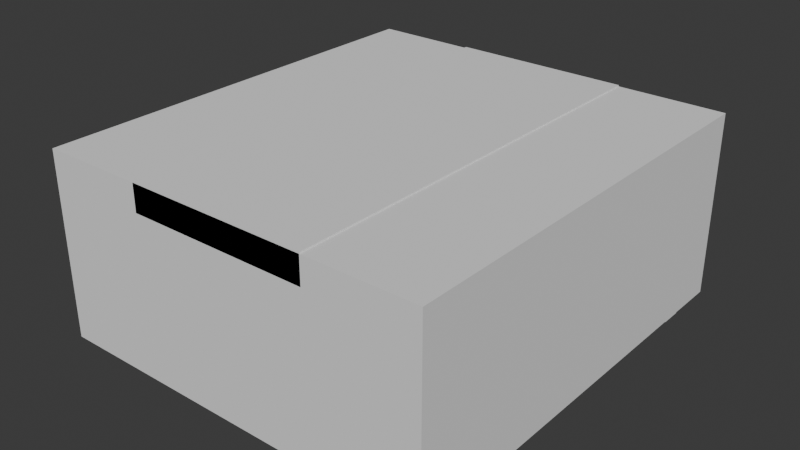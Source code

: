 # Source: table_with_benches.blend  (saved by Blender 5.0.119; exported with 4.5.12 LTS)
import bpy
from mathutils import Matrix  # noqa: F401  (used for matrix-valued properties, if any)

bpy.ops.wm.read_factory_settings(use_empty=True)
scene = bpy.context.scene
scene.name = 'Scene'

# ---- collections
col_collection = bpy.data.collections.new('Collection'); scene.collection.children.link(col_collection)

# ---- world
world_world = bpy.data.worlds.new('World'); scene.world = world_world
world_world.use_nodes = True; world_world.node_tree.nodes.clear()
_N = world_world.node_tree.nodes; _L = world_world.node_tree.links
n0 = _N.new('ShaderNodeOutputWorld'); n0.name = 'World Output'; n0.location = (200, 100)
n1 = _N.new('ShaderNodeBackground'); n1.name = 'Background'; n1.location = (-200, 100)
n1.inputs[0].default_value = (0.05088, 0.05088, 0.05088, 1.0)
_L.new(n1.outputs[0], n0.inputs[0])
n0.is_active_output = True
world_world.color = (0.05088, 0.05088, 0.05088)
world_world.sun_shadow_jitter_overblur = 0.0

# ---- meshes
me_cube_001 = bpy.data.meshes.new('Cube.001')
me_cube_001.from_pydata([(-0.4176, -1.0, -0.0643), (-0.4176, -1.0, 0.0643), (-0.4176, 1.0, -0.0643), (-0.4176, 1.0, 0.0643), (0.4176, -1.0, -0.0643), (0.4176, -1.0, 0.0643), (0.4176, 1.0, -0.0643), (0.4176, 1.0, 0.0643)], [], [(0, 1, 3, 2), (2, 3, 7, 6), (6, 7, 5, 4), (4, 5, 1, 0), (2, 6, 4, 0), (7, 3, 1, 5)])
_uv = me_cube_001.uv_layers.new(name='UVMap')
_uv.uv.foreach_set('vector', [0.03889, 0.3807, 0.01612, 0.3821, 0.0003072, 0.03245, 0.02313, 0.03101, 0.02313, 0.03101, 0.02151, 0.008308, 0.1705, 0.0003072, 0.1723, 0.02316, 0.1723, 0.02316, 0.195, 0.02185, 0.2093, 0.3823, 0.1865, 0.3838, 0.1865, 0.3838, 0.1861, 0.4094, 0.03724, 0.4015, 0.03889, 0.3807, 0.02313, 0.03101, 0.1723, 0.02316, 0.1865, 0.3838, 0.03889, 0.3807, 0.1463, 0.7679, 0.0003073, 0.7498, 0.03724, 0.4015, 0.1861, 0.4094])
me_cube_001.update()
me_cube_006 = bpy.data.meshes.new('Cube.006')
me_cube_006.from_pydata([(0.0, -0.04736, 0.0879), (0.0, 0.04736, 0.0879), (0.0, -0.04736, -0.0879), (0.0879, -0.04736, 0.0), (0.0, 0.04736, -0.0879), (0.0879, 0.04736, 0.0), (0.2857, -0.04736, 0.3736), (0.2857, 0.04736, 0.3736), (0.3736, 0.04736, 0.2857), (0.3736, -0.04736, 0.2857), (0.3887, 0.04736, -0.4067), (0.2644, 0.04736, -0.4067), (0.2644, -0.04736, -0.4067), (0.3887, -0.04736, -0.4067), (-0.0879, -0.04736, 0.0), (-0.0879, 0.04736, 0.0), (-0.2857, -0.04736, 0.3736), (-0.2857, 0.04736, 0.3736), (-0.3736, 0.04736, 0.2857), (-0.3736, -0.04736, 0.2857), (-0.3887, 0.04736, -0.4067), (-0.2644, 0.04736, -0.4067), (-0.2644, -0.04736, -0.4067), (-0.3887, -0.04736, -0.4067), (0.0, 0.8322, 0.0879), (0.0879, 0.8322, 0.0), (0.0, 0.8322, -0.0879), (-0.0879, 0.8322, 0.0), (0.0, 1.712, 0.0879), (0.0, 1.617, 0.0879), (0.0, 1.712, -0.0879), (0.0879, 1.712, 0.0), (0.0, 1.617, -0.0879), (0.0879, 1.617, 0.0), (0.2857, 1.712, 0.3736), (0.2857, 1.617, 0.3736), (0.3736, 1.617, 0.2857), (0.3736, 1.712, 0.2857), (0.3887, 1.617, -0.4067), (0.2644, 1.617, -0.4067), (0.2644, 1.712, -0.4067), (0.3887, 1.712, -0.4067), (-0.0879, 1.712, 0.0), (-0.0879, 1.617, 0.0), (-0.2857, 1.712, 0.3736), (-0.2857, 1.617, 0.3736), (-0.3736, 1.617, 0.2857), (-0.3736, 1.712, 0.2857), (-0.3887, 1.617, -0.4067), (-0.2644, 1.617, -0.4067), (-0.2644, 1.712, -0.4067), (-0.3887, 1.712, -0.4067)], [], [(5, 3, 13, 10), (0, 3, 9, 6), (2, 3, 0), (15, 1, 24, 27), (8, 7, 6, 9), (3, 5, 8, 9), (1, 0, 6, 7), (5, 1, 7, 8), (11, 10, 13, 12), (4, 5, 10, 11), (3, 2, 12, 13), (2, 4, 11, 12), (15, 20, 23, 14), (0, 16, 19, 14), (2, 0, 14), (5, 4, 26, 25), (18, 19, 16, 17), (14, 19, 18, 15), (1, 17, 16, 0), (15, 18, 17, 1), (21, 22, 23, 20), (4, 21, 20, 15), (14, 23, 22, 2), (2, 22, 21, 4), (25, 26, 24), (27, 24, 26), (1, 5, 25, 24), (4, 15, 27, 26), (33, 38, 41, 31), (28, 34, 37, 31), (30, 28, 31), (43, 27, 24, 29), (36, 37, 34, 35), (31, 37, 36, 33), (29, 35, 34, 28), (33, 36, 35, 29), (39, 40, 41, 38), (32, 39, 38, 33), (31, 41, 40, 30), (30, 40, 39, 32), (43, 42, 51, 48), (28, 42, 47, 44), (30, 42, 28), (33, 25, 26, 32), (46, 45, 44, 47), (42, 43, 46, 47), (29, 28, 44, 45), (43, 29, 45, 46), (49, 48, 51, 50), (32, 43, 48, 49), (42, 30, 50, 51), (30, 32, 49, 50), (29, 24, 25, 33), (32, 26, 27, 43)])
_uv = me_cube_006.uv_layers.new(name='UVMap')
_uv.uv.foreach_set('vector', [0.4991, 0.186, 0.4834, 0.193, 0.4751, 0.09539, 0.4913, 0.09679, 0.5865, 0.3119, 0.5627, 0.3103, 0.5509, 0.2448, 0.5801, 0.2336, 0.5638, 0.3314, 0.5627, 0.3103, 0.5865, 0.3119, 0.111, 0.8572, 0.1324, 0.8645, 0.1314, 0.9997, 0.1093, 0.9992, 0.5535, 0.229, 0.5702, 0.2188, 0.5801, 0.2336, 0.5509, 0.2448, 0.4834, 0.193, 0.4991, 0.186, 0.5535, 0.229, 0.5509, 0.2448, 0.5939, 0.1482, 0.6058, 0.1652, 0.5801, 0.2336, 0.5702, 0.2188, 0.06595, 0.8568, 0.04402, 0.8632, 0.0003073, 0.8114, 0.01616, 0.7948, 0.5098, 0.08467, 0.4913, 0.09679, 0.4751, 0.09539, 0.4929, 0.07528, 0.08856, 0.8547, 0.06595, 0.8568, 0.06275, 0.7685, 0.08111, 0.7802, 0.5627, 0.3103, 0.5638, 0.3314, 0.4943, 0.3513, 0.4751, 0.3393, 0.5225, 0.0003072, 0.5308, 0.01607, 0.5098, 0.08467, 0.4929, 0.07528, 0.601, 0.1255, 0.615, 0.03316, 0.6313, 0.0293, 0.6178, 0.1135, 0.5865, 0.3119, 0.658, 0.3328, 0.6508, 0.354, 0.5839, 0.3349, 0.5638, 0.3314, 0.5865, 0.3119, 0.5839, 0.3349, 0.06595, 0.8568, 0.08856, 0.8547, 0.08791, 0.9986, 0.06663, 0.9988, 0.6738, 0.1371, 0.6859, 0.1248, 0.6869, 0.1697, 0.6769, 0.1554, 0.6178, 0.1135, 0.6859, 0.1248, 0.6738, 0.1371, 0.601, 0.1255, 0.5939, 0.1482, 0.6769, 0.1554, 0.6869, 0.1697, 0.6058, 0.1652, 0.111, 0.8572, 0.1667, 0.799, 0.1807, 0.8173, 0.1324, 0.8645, 0.5947, 0.04092, 0.6012, 0.01661, 0.6313, 0.0293, 0.615, 0.03316, 0.08856, 0.8547, 0.1008, 0.7801, 0.1199, 0.77, 0.111, 0.8572, 0.5839, 0.3349, 0.5511, 0.4193, 0.5396, 0.4003, 0.5638, 0.3314, 0.5225, 0.0003072, 0.6012, 0.01661, 0.5947, 0.04092, 0.5308, 0.01607, 0.2035, 0.7685, 0.2035, 0.7906, 0.1813, 0.7685, 0.1813, 0.7906, 0.1813, 0.7685, 0.2035, 0.7906, 0.04402, 0.8632, 0.06595, 0.8568, 0.06663, 0.9988, 0.04511, 0.9997, 0.08856, 0.8547, 0.111, 0.8572, 0.1093, 0.9992, 0.08791, 0.9986, 0.768, 0.4965, 0.8014, 0.5794, 0.7873, 0.5875, 0.7509, 0.4976, 0.5618, 0.8918, 0.6144, 0.9405, 0.5995, 0.9568, 0.5465, 0.9075, 0.5305, 0.8918, 0.5618, 0.8918, 0.5465, 0.9075, 0.8206, 0.741, 0.8223, 0.8831, 0.8002, 0.8835, 0.7992, 0.7484, 0.7948, 0.4339, 0.783, 0.42, 0.8245, 0.4219, 0.817, 0.4362, 0.7509, 0.4976, 0.783, 0.42, 0.7948, 0.4339, 0.768, 0.4965, 0.8703, 0.4886, 0.817, 0.4362, 0.8245, 0.4219, 0.8713, 0.4683, 0.8656, 0.7407, 0.9154, 0.6786, 0.9313, 0.6952, 0.8876, 0.747, 0.8236, 0.582, 0.8104, 0.5996, 0.7873, 0.5875, 0.8014, 0.5794, 0.843, 0.7386, 0.8505, 0.664, 0.8688, 0.6523, 0.8656, 0.7407, 0.5465, 0.9075, 0.476, 0.963, 0.4751, 0.941, 0.5305, 0.8918, 0.8712, 0.6517, 0.8104, 0.5996, 0.8236, 0.582, 0.8714, 0.6339, 0.8871, 0.5053, 0.9073, 0.5068, 0.9584, 0.5781, 0.9417, 0.5808, 0.5618, 0.8918, 0.5465, 0.8762, 0.5995, 0.8269, 0.6144, 0.8431, 0.5305, 0.8918, 0.5465, 0.8762, 0.5618, 0.8918, 0.8656, 0.7407, 0.8649, 0.8826, 0.8437, 0.8824, 0.843, 0.7386, 0.9416, 0.4528, 0.9325, 0.437, 0.9311, 0.42, 0.9594, 0.4554, 0.9073, 0.5068, 0.8871, 0.5053, 0.9416, 0.4528, 0.9594, 0.4554, 0.8703, 0.4886, 0.8713, 0.4683, 0.9311, 0.42, 0.9325, 0.437, 0.8206, 0.741, 0.7992, 0.7484, 0.7509, 0.7011, 0.7649, 0.6828, 0.9198, 0.583, 0.9417, 0.5808, 0.9584, 0.5781, 0.9339, 0.6009, 0.843, 0.7386, 0.8206, 0.741, 0.8117, 0.6538, 0.8308, 0.6639, 0.5465, 0.8762, 0.5305, 0.8918, 0.4751, 0.8427, 0.476, 0.8207, 0.8712, 0.6517, 0.8714, 0.6339, 0.9198, 0.583, 0.9339, 0.6009, 0.8876, 0.747, 0.8865, 0.8835, 0.8649, 0.8826, 0.8656, 0.7407, 0.843, 0.7386, 0.8437, 0.8824, 0.8223, 0.8831, 0.8206, 0.741])
me_cube_006.update()
me_cube_007 = bpy.data.meshes.new('Cube.007')
me_cube_007.from_pydata([(-0.2276, -0.774, -0.04304), (-0.2276, -0.774, 0.04304), (-0.2276, 0.774, -0.04304), (-0.2276, 0.774, 0.04304), (0.2276, -0.774, -0.04304), (0.2276, -0.774, 0.04304), (0.2276, 0.774, -0.04304), (0.2276, 0.774, 0.04304), (-0.1138, 0.774, -0.04304), (-0.1138, -0.774, 0.04304), (-0.1138, 0.774, 0.04304), (-0.1138, -0.774, -0.04304), (0.1138, 0.774, 0.04304), (0.1138, -0.774, -0.04304), (0.1138, 0.774, -0.04304), (0.1138, -0.774, 0.04304), (-0.2276, 0.6777, 0.04304), (0.2276, 0.6777, -0.04304), (-0.2276, 0.6777, -0.04304), (0.2276, 0.6777, 0.04304), (-0.1138, 0.6777, 0.04304), (-0.1138, 0.6777, -0.04304), (0.1138, 0.6777, -0.04304), (0.1138, 0.6777, 0.04304), (-0.2276, -0.6772, -0.04304), (0.2276, -0.6772, 0.04304), (-0.2276, -0.6772, 0.04304), (0.2276, -0.6772, -0.04304), (-0.1138, -0.6772, -0.04304), (-0.1138, -0.6772, 0.04304), (0.1138, -0.6772, 0.04304), (0.1138, -0.6772, -0.04304), (-0.2276, -0.6772, -0.4475), (-0.2276, -0.774, -0.4475), (-0.1138, 0.774, -0.4475), (-0.2276, 0.774, -0.4475), (0.2276, 0.6777, -0.4475), (0.2276, 0.774, -0.4475), (0.1138, -0.774, -0.4475), (0.2276, -0.774, -0.4475), (-0.1138, -0.774, -0.4475), (-0.1138, -0.6772, -0.4475), (0.1138, 0.774, -0.4475), (0.1138, -0.6772, -0.4475), (-0.2276, 0.6777, -0.4475), (-0.1138, 0.6777, -0.4475), (0.1138, 0.6777, -0.4475), (0.2276, -0.6772, -0.4475), (1.611, -0.774, -0.04304), (1.611, -0.774, 0.04304), (1.611, 0.774, -0.04304), (1.611, 0.774, 0.04304), (1.156, -0.774, -0.04304), (1.156, -0.774, 0.04304), (1.156, 0.774, -0.04304), (1.156, 0.774, 0.04304), (1.497, 0.774, -0.04304), (1.497, -0.774, 0.04304), (1.497, 0.774, 0.04304), (1.497, -0.774, -0.04304), (1.27, 0.774, 0.04304), (1.27, -0.774, -0.04304), (1.27, 0.774, -0.04304), (1.27, -0.774, 0.04304), (1.611, 0.6777, 0.04304), (1.156, 0.6777, -0.04304), (1.611, 0.6777, -0.04304), (1.156, 0.6777, 0.04304), (1.497, 0.6777, 0.04304), (1.497, 0.6777, -0.04304), (1.27, 0.6777, -0.04304), (1.27, 0.6777, 0.04304), (1.611, -0.6772, -0.04304), (1.156, -0.6772, 0.04304), (1.611, -0.6772, 0.04304), (1.156, -0.6772, -0.04304), (1.497, -0.6772, -0.04304), (1.497, -0.6772, 0.04304), (1.27, -0.6772, 0.04304), (1.27, -0.6772, -0.04304), (1.611, -0.6772, -0.4475), (1.611, -0.774, -0.4475), (1.497, 0.774, -0.4475), (1.611, 0.774, -0.4475), (1.156, 0.6777, -0.4475), (1.156, 0.774, -0.4475), (1.27, -0.774, -0.4475), (1.156, -0.774, -0.4475), (1.497, -0.774, -0.4475), (1.497, -0.6772, -0.4475), (1.27, 0.774, -0.4475), (1.27, -0.6772, -0.4475), (1.611, 0.6777, -0.4475), (1.497, 0.6777, -0.4475), (1.27, 0.6777, -0.4475), (1.156, -0.6772, -0.4475)], [], [(18, 16, 3, 2), (14, 12, 7, 6), (27, 25, 5, 4), (11, 9, 1, 0), (4, 13, 38, 39), (29, 26, 1, 9), (31, 13, 11, 28), (15, 9, 11, 13), (10, 12, 14, 8), (22, 31, 28, 21), (20, 29, 30, 23), (19, 25, 27, 17), (27, 31, 22, 17), (26, 29, 20, 16), (21, 28, 24, 18), (12, 10, 20, 23), (26, 16, 18, 24), (23, 30, 25, 19), (2, 3, 10, 8), (8, 21, 45, 34), (4, 5, 15, 13), (25, 30, 15, 5), (7, 12, 23, 19), (11, 0, 33, 40), (8, 14, 22, 21), (6, 7, 19, 17), (28, 11, 40, 41), (10, 3, 16, 20), (0, 1, 26, 24), (43, 47, 39, 38), (32, 41, 40, 33), (35, 34, 45, 44), (42, 37, 36, 46), (17, 22, 46, 36), (22, 14, 42, 46), (31, 27, 47, 43), (2, 8, 34, 35), (18, 2, 35, 44), (27, 4, 39, 47), (24, 28, 41, 32), (14, 6, 37, 42), (6, 17, 36, 37), (21, 18, 44, 45), (0, 24, 32, 33), (13, 31, 43, 38), (29, 9, 15, 30), (66, 50, 51, 64), (62, 54, 55, 60), (75, 52, 53, 73), (59, 48, 49, 57), (52, 87, 86, 61), (77, 57, 49, 74), (79, 76, 59, 61), (63, 61, 59, 57), (58, 56, 62, 60), (70, 69, 76, 79), (68, 71, 78, 77), (67, 65, 75, 73), (75, 65, 70, 79), (74, 64, 68, 77), (69, 66, 72, 76), (60, 71, 68, 58), (74, 72, 66, 64), (71, 67, 73, 78), (50, 56, 58, 51), (56, 82, 93, 69), (52, 61, 63, 53), (73, 53, 63, 78), (55, 67, 71, 60), (59, 88, 81, 48), (56, 69, 70, 62), (54, 65, 67, 55), (76, 89, 88, 59), (58, 68, 64, 51), (48, 72, 74, 49), (91, 86, 87, 95), (80, 81, 88, 89), (83, 92, 93, 82), (90, 94, 84, 85), (65, 84, 94, 70), (70, 94, 90, 62), (79, 91, 95, 75), (50, 83, 82, 56), (66, 92, 83, 50), (75, 95, 87, 52), (72, 80, 89, 76), (62, 90, 85, 54), (54, 85, 84, 65), (69, 93, 92, 66), (48, 81, 80, 72), (61, 86, 91, 79), (77, 78, 63, 57)])
_uv = me_cube_007.uv_layers.new(name='UVMap')
_uv.uv.foreach_set('vector', [0.9455, 0.0165, 0.9455, 0.001226, 0.9624, 0.0009393, 0.9626, 0.01632, 0.2464, 0.0707, 0.248, 0.08625, 0.2278, 0.08879, 0.2265, 0.07458, 0.7047, 0.3842, 0.7048, 0.3995, 0.6878, 0.3998, 0.6875, 0.3844, 0.3055, 0.3753, 0.3039, 0.3598, 0.3241, 0.3573, 0.3254, 0.3715, 0.242, 0.372, 0.2617, 0.3789, 0.2284, 0.4447, 0.2109, 0.435, 0.3031, 0.3421, 0.3232, 0.3407, 0.3241, 0.3573, 0.3039, 0.3598, 0.7048, 0.2204, 0.6876, 0.2204, 0.6876, 0.18, 0.7048, 0.18, 0.2631, 0.3621, 0.3039, 0.3598, 0.3055, 0.3753, 0.2617, 0.3789, 0.2888, 0.08384, 0.248, 0.08625, 0.2464, 0.0707, 0.2904, 0.06707, 0.2911, 0.5181, 0.2916, 0.76, 0.2512, 0.7603, 0.2507, 0.5183, 0.289, 0.1018, 0.3031, 0.3421, 0.2629, 0.3442, 0.2488, 0.1039, 0.9449, 0.4, 0.7048, 0.3995, 0.7047, 0.3842, 0.9451, 0.3847, 0.3118, 0.7582, 0.2916, 0.76, 0.2911, 0.5181, 0.3113, 0.5201, 0.3232, 0.3407, 0.3031, 0.3421, 0.289, 0.1018, 0.3091, 0.101, 0.2507, 0.5183, 0.2512, 0.7603, 0.2308, 0.7581, 0.2306, 0.5201, 0.248, 0.08625, 0.2888, 0.08384, 0.289, 0.1018, 0.2488, 0.1039, 0.7053, 0.0007019, 0.9455, 0.001226, 0.9455, 0.0165, 0.7052, 0.01599, 0.2488, 0.1039, 0.2629, 0.3442, 0.2428, 0.345, 0.2288, 0.1053, 0.31, 0.07416, 0.3074, 0.08632, 0.2888, 0.08384, 0.2904, 0.06707, 0.9626, 0.1803, 0.9455, 0.1803, 0.9455, 0.1085, 0.9627, 0.1084, 0.242, 0.372, 0.2445, 0.3598, 0.2631, 0.3621, 0.2617, 0.3789, 0.2428, 0.345, 0.2629, 0.3442, 0.2631, 0.3621, 0.2445, 0.3598, 0.2278, 0.08879, 0.248, 0.08625, 0.2488, 0.1039, 0.2288, 0.1053, 0.3055, 0.3753, 0.3254, 0.3715, 0.3419, 0.4408, 0.3222, 0.4458, 0.9626, 0.1803, 0.9626, 0.2207, 0.9455, 0.2207, 0.9455, 0.1803, 0.9622, 0.3851, 0.9618, 0.4004, 0.9449, 0.4, 0.9451, 0.3847, 0.7048, 0.18, 0.6876, 0.18, 0.6876, 0.1081, 0.7047, 0.1081, 0.2888, 0.08384, 0.3074, 0.08632, 0.3091, 0.101, 0.289, 0.1018, 0.688, 0.01562, 0.6883, 0.0003073, 0.7053, 0.0007019, 0.7052, 0.01599, 0.7047, 0.2922, 0.7047, 0.3124, 0.6875, 0.3125, 0.6875, 0.2923, 0.7048, 0.08791, 0.7047, 0.1081, 0.6876, 0.1081, 0.6875, 0.08776, 0.9627, 0.08818, 0.9627, 0.1084, 0.9455, 0.1085, 0.9456, 0.08826, 0.9626, 0.2926, 0.9627, 0.3129, 0.9455, 0.3128, 0.9455, 0.2926, 0.3113, 0.5201, 0.2911, 0.5181, 0.3131, 0.4464, 0.3315, 0.4534, 0.9455, 0.2207, 0.9626, 0.2207, 0.9626, 0.2926, 0.9455, 0.2926, 0.2916, 0.76, 0.3118, 0.7582, 0.3322, 0.8247, 0.3129, 0.8319, 0.31, 0.07416, 0.2904, 0.06707, 0.3246, 0.001701, 0.3419, 0.01159, 0.9455, 0.0165, 0.9626, 0.01632, 0.9627, 0.08818, 0.9456, 0.08826, 0.7047, 0.3842, 0.6875, 0.3844, 0.6875, 0.3125, 0.7047, 0.3124, 0.2308, 0.7581, 0.2512, 0.7603, 0.2282, 0.8319, 0.2099, 0.8246, 0.2464, 0.0707, 0.2265, 0.07458, 0.2099, 0.005263, 0.2296, 0.0003072, 0.9622, 0.3851, 0.9451, 0.3847, 0.9455, 0.3128, 0.9627, 0.3129, 0.2507, 0.5183, 0.2306, 0.5201, 0.2105, 0.4535, 0.2298, 0.4464, 0.688, 0.01562, 0.7052, 0.01599, 0.7048, 0.08791, 0.6875, 0.08776, 0.6876, 0.2204, 0.7048, 0.2204, 0.7047, 0.2922, 0.6875, 0.2923, 0.3031, 0.3421, 0.3039, 0.3598, 0.2631, 0.3621, 0.2629, 0.3442, 0.7331, 0.8039, 0.7503, 0.804, 0.7501, 0.8194, 0.7331, 0.8191, 0.438, 0.0707, 0.4579, 0.07458, 0.4566, 0.08879, 0.4364, 0.08625, 0.4923, 0.4362, 0.4751, 0.436, 0.4753, 0.4206, 0.4923, 0.4209, 0.3789, 0.3753, 0.3591, 0.3715, 0.3603, 0.3573, 0.3806, 0.3598, 0.4425, 0.372, 0.4735, 0.435, 0.456, 0.4447, 0.4227, 0.3789, 0.3814, 0.3421, 0.3806, 0.3598, 0.3603, 0.3573, 0.3613, 0.3407, 0.4924, 0.6, 0.4924, 0.6404, 0.4752, 0.6403, 0.4752, 0.5999, 0.4213, 0.3621, 0.4227, 0.3789, 0.3789, 0.3753, 0.3806, 0.3598, 0.3956, 0.08384, 0.3941, 0.06707, 0.438, 0.0707, 0.4364, 0.08625, 0.3739, 0.5181, 0.4143, 0.5183, 0.4138, 0.7603, 0.3734, 0.76, 0.3954, 0.1018, 0.4356, 0.1039, 0.4215, 0.3442, 0.3814, 0.3421, 0.7325, 0.4204, 0.7327, 0.4357, 0.4923, 0.4362, 0.4923, 0.4209, 0.3532, 0.7582, 0.3537, 0.5201, 0.3739, 0.5181, 0.3734, 0.76, 0.3613, 0.3407, 0.3753, 0.101, 0.3954, 0.1018, 0.3814, 0.3421, 0.4143, 0.5183, 0.4344, 0.5201, 0.4342, 0.7581, 0.4138, 0.7603, 0.4364, 0.08625, 0.4356, 0.1039, 0.3954, 0.1018, 0.3956, 0.08384, 0.493, 0.8197, 0.4928, 0.8044, 0.7331, 0.8039, 0.7331, 0.8191, 0.4356, 0.1039, 0.4557, 0.1053, 0.4416, 0.345, 0.4215, 0.3442, 0.3744, 0.07416, 0.3941, 0.06707, 0.3956, 0.08384, 0.377, 0.08632, 0.7502, 0.6401, 0.7503, 0.7119, 0.7331, 0.7119, 0.7331, 0.6401, 0.4425, 0.372, 0.4227, 0.3789, 0.4213, 0.3621, 0.4399, 0.3598, 0.4416, 0.345, 0.4399, 0.3598, 0.4213, 0.3621, 0.4215, 0.3442, 0.4566, 0.08879, 0.4557, 0.1053, 0.4356, 0.1039, 0.4364, 0.08625, 0.3789, 0.3753, 0.3622, 0.4458, 0.3425, 0.4408, 0.3591, 0.3715, 0.7502, 0.6401, 0.7331, 0.6401, 0.7331, 0.5997, 0.7502, 0.5997, 0.7498, 0.4353, 0.7327, 0.4357, 0.7325, 0.4204, 0.7494, 0.42, 0.4924, 0.6404, 0.4923, 0.7123, 0.4751, 0.7123, 0.4752, 0.6403, 0.3956, 0.08384, 0.3954, 0.1018, 0.3753, 0.101, 0.377, 0.08632, 0.4756, 0.8048, 0.4928, 0.8044, 0.493, 0.8197, 0.476, 0.8201, 0.4923, 0.5281, 0.4751, 0.5281, 0.4751, 0.5079, 0.4923, 0.5079, 0.4924, 0.7325, 0.4751, 0.7326, 0.4751, 0.7123, 0.4923, 0.7123, 0.7503, 0.7322, 0.7332, 0.7321, 0.7331, 0.7119, 0.7503, 0.7119, 0.7503, 0.5278, 0.7331, 0.5278, 0.7331, 0.5076, 0.7503, 0.5074, 0.3537, 0.5201, 0.3334, 0.4534, 0.3519, 0.4464, 0.3739, 0.5181, 0.7331, 0.5997, 0.7331, 0.5278, 0.7503, 0.5278, 0.7502, 0.5997, 0.3734, 0.76, 0.3521, 0.8319, 0.3328, 0.8247, 0.3532, 0.7582, 0.3744, 0.07416, 0.3425, 0.01159, 0.3598, 0.001701, 0.3941, 0.06707, 0.7331, 0.8039, 0.7332, 0.7321, 0.7503, 0.7322, 0.7503, 0.804, 0.4923, 0.4362, 0.4923, 0.5079, 0.4751, 0.5079, 0.4751, 0.436, 0.4342, 0.7581, 0.4551, 0.8246, 0.4367, 0.8319, 0.4138, 0.7603, 0.438, 0.0707, 0.4549, 0.0003072, 0.4745, 0.005263, 0.4579, 0.07458, 0.7498, 0.4353, 0.7503, 0.5074, 0.7331, 0.5076, 0.7327, 0.4357, 0.4143, 0.5183, 0.4351, 0.4464, 0.4545, 0.4535, 0.4344, 0.5201, 0.4756, 0.8048, 0.4751, 0.7326, 0.4924, 0.7325, 0.4928, 0.8044, 0.4752, 0.5999, 0.4751, 0.5281, 0.4923, 0.5281, 0.4924, 0.6, 0.3814, 0.3421, 0.4215, 0.3442, 0.4213, 0.3621, 0.3806, 0.3598])
me_cube_007.update()
me_cube = bpy.data.meshes.new('Cube')
me_cube.from_pydata([(-0.9039, -1.0, 0.1444), (-0.9039, -1.0, 1.0), (-0.9039, 1.0, 0.1444), (-0.9039, 1.0, 1.0), (0.9206, -1.0, 0.1444), (0.9206, -1.0, 1.0), (0.9206, 1.0, 0.1444), (0.9206, 1.0, 1.0)], [], [(0, 1, 3, 2), (2, 3, 7, 6), (6, 7, 5, 4), (4, 5, 1, 0), (2, 6, 4, 0), (7, 3, 1, 5)])
_uv = me_cube.uv_layers.new(name='UVMap')
_uv.uv.foreach_set('vector', [0.375, 0.0, 0.625, 0.0, 0.625, 0.25, 0.375, 0.25, 0.375, 0.25, 0.625, 0.25, 0.625, 0.5, 0.375, 0.5, 0.375, 0.5, 0.625, 0.5, 0.625, 0.75, 0.375, 0.75, 0.375, 0.75, 0.625, 0.75, 0.625, 1.0, 0.375, 1.0, 0.125, 0.5, 0.375, 0.5, 0.375, 0.75, 0.125, 0.75, 0.625, 0.5, 0.875, 0.5, 0.875, 0.75, 0.625, 0.75])
me_cube.update()

# ---- objects
ob_cube = bpy.data.objects.new('Cube', me_cube_001)
ob_cube_001 = bpy.data.objects.new('Cube.001', me_cube_006)
ob_cube_002 = bpy.data.objects.new('Cube.002', me_cube_007)
ob_colision_colonly = bpy.data.objects.new('colision-colonly', me_cube)

# ---- transforms, parenting, visibility, modifiers, constraints
ob_cube.location = (0.0, 0.0, 1.07)
ob_cube_001.location = (0.0, -0.8322, 0.7296)
ob_cube_002.location = (-0.6917, 0.0, 0.7148)
ob_colision_colonly.location = (0.0, 0.0, 0.1284)

# ---- collection membership
col_collection.objects.link(ob_cube)
col_collection.objects.link(ob_cube_001)
col_collection.objects.link(ob_cube_002)
col_collection.objects.link(ob_colision_colonly)

# ---- scene / render settings (as saved in the file)
scene.frame_start = 1; scene.frame_end = 250; scene.frame_set(1)
scene.render.engine = 'BLENDER_EEVEE_NEXT'
scene.render.bake_bias = 0.0
scene.render.bake_samples = 0
scene.cycles.sampling_pattern = 'TABULATED_SOBOL'
scene.eevee.use_volume_custom_range = False
bpy.context.view_layer.update()

# ---- added for rendering (the .blend has no active camera and no usable light): camera, sun
cam_auto = bpy.data.cameras.new('AutoCamera')
cam_auto.lens = 50.0
cam_auto.sensor_width = 36.0
cam_auto.clip_end = 1000.0
ob_auto_camera = bpy.data.objects.new('AutoCamera', cam_auto)
scene.collection.objects.link(ob_auto_camera)
ob_auto_camera.location = (2.63982, -3.16701, 2.81202)
ob_auto_camera.rotation_euler = (1.09748, -7.21219e-08, 0.694738)
scene.camera = ob_auto_camera
light_auto_sun = bpy.data.lights.new('AutoSun', 'SUN')
light_auto_sun.energy = 3.0
light_auto_sun.angle = 0.0523599
ob_auto_sun = bpy.data.objects.new('AutoSun', light_auto_sun)
scene.collection.objects.link(ob_auto_sun)
ob_auto_sun.rotation_euler = (0.872665, 0.174533, 0.523599)
bpy.context.view_layer.update()
